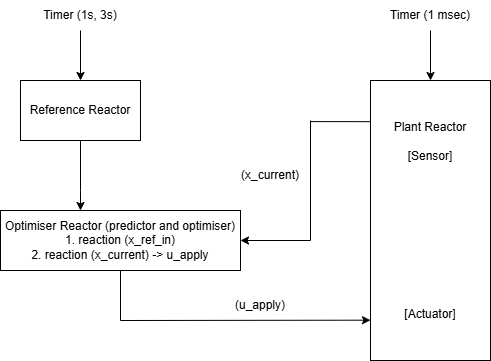

The diagram above was exported from draw.io. Its source (the exported page's mxGraphModel, read from the mxfile embedded in the PNG):
<mxGraphModel dx="815" dy="439" grid="1" gridSize="10" guides="1" tooltips="1" connect="1" arrows="1" fold="1" page="1" pageScale="1" pageWidth="827" pageHeight="1169" math="0" shadow="0">
  <root>
    <mxCell id="0" />
    <mxCell id="1" parent="0" />
    <mxCell id="d9zxHUQJXQt03caJXobh-5" edge="1" parent="1" source="d9zxHUQJXQt03caJXobh-1" style="edgeStyle=orthogonalEdgeStyle;rounded=0;orthogonalLoop=1;jettySize=auto;html=1;" target="d9zxHUQJXQt03caJXobh-4" value="">
      <mxGeometry relative="1" as="geometry">
        <Array as="points">
          <mxPoint x="180" y="230" />
          <mxPoint x="180" y="230" />
        </Array>
      </mxGeometry>
    </mxCell>
    <mxCell id="d9zxHUQJXQt03caJXobh-1" parent="1" style="rounded=0;whiteSpace=wrap;html=1;" value="Reference Reactor" vertex="1">
      <mxGeometry height="60" width="120" x="120" y="120" as="geometry" />
    </mxCell>
    <mxCell id="d9zxHUQJXQt03caJXobh-3" edge="1" parent="1" source="d9zxHUQJXQt03caJXobh-2" style="edgeStyle=orthogonalEdgeStyle;rounded=0;orthogonalLoop=1;jettySize=auto;html=1;" target="d9zxHUQJXQt03caJXobh-1" value="">
      <mxGeometry relative="1" as="geometry" />
    </mxCell>
    <mxCell id="d9zxHUQJXQt03caJXobh-2" parent="1" style="text;html=1;whiteSpace=wrap;strokeColor=none;fillColor=none;align=center;verticalAlign=middle;rounded=0;" value="Timer (1s, 3s)" vertex="1">
      <mxGeometry height="30" width="80" x="140" y="40" as="geometry" />
    </mxCell>
    <mxCell id="d9zxHUQJXQt03caJXobh-4" parent="1" style="rounded=0;whiteSpace=wrap;html=1;" value="Optimiser Reactor (predictor and optimiser)&lt;div&gt;1. reaction (x_ref_in)&lt;/div&gt;&lt;div&gt;2. reaction (x_current) -&amp;gt; u_apply&lt;/div&gt;" vertex="1">
      <mxGeometry height="60" width="240" x="100" y="250" as="geometry" />
    </mxCell>
    <mxCell id="d9zxHUQJXQt03caJXobh-6" parent="1" style="rounded=0;whiteSpace=wrap;html=1;" value="Plant Reactor&lt;div&gt;&lt;br&gt;&lt;/div&gt;&lt;div&gt;[Sensor]&lt;/div&gt;&lt;div&gt;&lt;br&gt;&lt;/div&gt;&lt;div&gt;&lt;br&gt;&lt;/div&gt;&lt;div&gt;&lt;br&gt;&lt;/div&gt;&lt;div&gt;&lt;br&gt;&lt;/div&gt;&lt;div&gt;&lt;br&gt;&lt;/div&gt;&lt;div&gt;&lt;br&gt;&lt;/div&gt;&lt;div&gt;&lt;br&gt;&lt;/div&gt;&lt;div&gt;&lt;br&gt;&lt;/div&gt;&lt;div&gt;&lt;br&gt;&lt;/div&gt;&lt;div&gt;&lt;br&gt;&lt;/div&gt;&lt;div&gt;[Actuator]&lt;/div&gt;" vertex="1">
      <mxGeometry height="280" width="120" x="470" y="120" as="geometry" />
    </mxCell>
    <mxCell id="d9zxHUQJXQt03caJXobh-8" edge="1" parent="1" source="d9zxHUQJXQt03caJXobh-7" style="edgeStyle=orthogonalEdgeStyle;rounded=0;orthogonalLoop=1;jettySize=auto;html=1;" target="d9zxHUQJXQt03caJXobh-6" value="">
      <mxGeometry relative="1" as="geometry" />
    </mxCell>
    <mxCell id="d9zxHUQJXQt03caJXobh-7" parent="1" style="text;html=1;whiteSpace=wrap;strokeColor=none;fillColor=none;align=center;verticalAlign=middle;rounded=0;" value="Timer (1 msec)" vertex="1">
      <mxGeometry height="30" width="90" x="485" y="40" as="geometry" />
    </mxCell>
    <mxCell id="d9zxHUQJXQt03caJXobh-9" edge="1" parent="1" style="endArrow=classic;html=1;rounded=0;entryX=1;entryY=0.5;entryDx=0;entryDy=0;" target="d9zxHUQJXQt03caJXobh-4" value="">
      <mxGeometry height="50" relative="1" width="50" as="geometry">
        <Array as="points">
          <mxPoint x="410" y="280" />
        </Array>
        <mxPoint x="410" y="160" as="sourcePoint" />
        <mxPoint x="360" y="160" as="targetPoint" />
      </mxGeometry>
    </mxCell>
    <mxCell id="d9zxHUQJXQt03caJXobh-10" edge="1" parent="1" style="endArrow=none;html=1;rounded=0;entryX=-0.003;entryY=0.147;entryDx=0;entryDy=0;entryPerimeter=0;" target="d9zxHUQJXQt03caJXobh-6" value="">
      <mxGeometry height="50" relative="1" width="50" as="geometry">
        <mxPoint x="410" y="161.07999999999998" as="sourcePoint" />
        <mxPoint x="481" y="160" as="targetPoint" />
      </mxGeometry>
    </mxCell>
    <mxCell id="d9zxHUQJXQt03caJXobh-11" parent="1" style="text;html=1;whiteSpace=wrap;strokeColor=none;fillColor=none;align=center;verticalAlign=middle;rounded=0;" value="(x_current)" vertex="1">
      <mxGeometry height="30" width="60" x="340" y="200" as="geometry" />
    </mxCell>
    <mxCell id="d9zxHUQJXQt03caJXobh-12" edge="1" parent="1" source="d9zxHUQJXQt03caJXobh-4" style="endArrow=none;html=1;rounded=0;exitX=0.5;exitY=1;exitDx=0;exitDy=0;" value="">
      <mxGeometry height="50" relative="1" width="50" as="geometry">
        <mxPoint x="460" y="420" as="sourcePoint" />
        <mxPoint x="220" y="360" as="targetPoint" />
      </mxGeometry>
    </mxCell>
    <mxCell id="d9zxHUQJXQt03caJXobh-13" edge="1" parent="1" style="endArrow=classic;html=1;rounded=0;entryX=0;entryY=0.856;entryDx=0;entryDy=0;entryPerimeter=0;" target="d9zxHUQJXQt03caJXobh-6" value="">
      <mxGeometry height="50" relative="1" width="50" as="geometry">
        <mxPoint x="220" y="360" as="sourcePoint" />
        <mxPoint x="470" y="352" as="targetPoint" />
      </mxGeometry>
    </mxCell>
    <mxCell id="d9zxHUQJXQt03caJXobh-15" parent="1" style="text;html=1;whiteSpace=wrap;strokeColor=none;fillColor=none;align=center;verticalAlign=middle;rounded=0;" value="(u_apply)" vertex="1">
      <mxGeometry height="30" width="60" x="330" y="330" as="geometry" />
    </mxCell>
  </root>
</mxGraphModel>